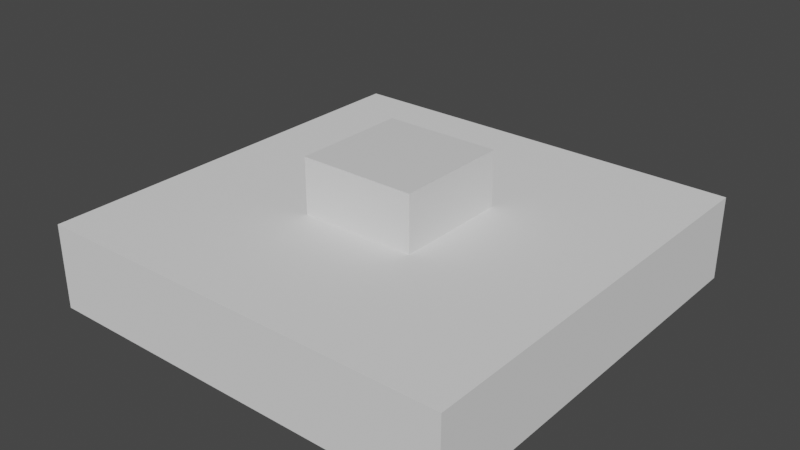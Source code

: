 # Source: ConveyorBaseSource.blend  (saved by Blender 2.93.20; exported with 4.5.12 LTS)
import bpy
from mathutils import Matrix  # noqa: F401  (used for matrix-valued properties, if any)

bpy.ops.wm.read_factory_settings(use_empty=True)
scene = bpy.context.scene
scene.name = 'Scene'

# ---- collections
col_collection = bpy.data.collections.new('Collection'); scene.collection.children.link(col_collection)

# ---- materials (node trees are filled in below, after node groups)
mat_material = bpy.data.materials.new('Material')
mat_material.alpha_threshold = 0.0
mat_material.use_transparent_shadow = False
mat_material.line_color = (0.0, 0.0, 0.0, 1.0)

# ---- material node trees
mat_material.use_nodes = True; mat_material.node_tree.nodes.clear()
_N = mat_material.node_tree.nodes; _L = mat_material.node_tree.links
n0 = _N.new('ShaderNodeOutputMaterial'); n0.name = 'Material Output'; n0.location = (300, 300)
n1 = _N.new('ShaderNodeBsdfPrincipled'); n1.name = 'Principled BSDF'; n1.location = (10, 300)
n1.distribution = 'GGX'
n1.subsurface_method = 'BURLEY'
n1.inputs[2].default_value = 0.4
n1.inputs[3].default_value = 1.45
n1.inputs[27].default_value = (0.0, 0.0, 0.0, 1.0)
n1.inputs[28].default_value = 1.0
_L.new(n1.outputs[0], n0.inputs[0])
n0.is_active_output = True

# ---- world
world_world = bpy.data.worlds.new('World'); scene.world = world_world
world_world.use_nodes = True; world_world.node_tree.nodes.clear()
_N = world_world.node_tree.nodes; _L = world_world.node_tree.links
n0 = _N.new('ShaderNodeOutputWorld'); n0.name = 'World Output'; n0.location = (300, 300)
n1 = _N.new('ShaderNodeBackground'); n1.name = 'Background'; n1.location = (10, 300)
n1.inputs[0].default_value = (0.05088, 0.05088, 0.05088, 1.0)
_L.new(n1.outputs[0], n0.inputs[0])
n0.is_active_output = True
world_world.color = (0.05088, 0.05088, 0.05088)
world_world.use_sun_shadow = False
world_world.sun_shadow_jitter_overblur = 0.0

# ---- meshes
me_cube = bpy.data.meshes.new('Cube')
me_cube.from_pydata([(0.3943, 0.6571, 0.0352), (-0.3943, 0.6571, 0.0352), (-0.3943, -0.6571, 0.0352), (0.3943, -0.6571, 0.0352), (-0.3943, 0.6571, 0.2981), (0.3943, 0.6571, 0.2981), (0.3943, -0.6571, 0.2981), (-0.3943, -0.6571, 0.2981), (-0.6571, 0.3943, 0.0352), (-0.6571, -0.3943, 0.0352), (0.6571, -0.3943, 0.0352), (0.6571, 0.3943, 0.0352), (0.6571, 0.3943, 0.2981), (0.6571, -0.3943, 0.2981), (-0.6571, -0.3943, 0.2981), (-0.6571, 0.3943, 0.2981), (0.2764, 0.2764, 0.6986), (0.2764, -0.2764, 0.6986), (-0.2764, -0.2764, 0.6986), (-0.2764, 0.2764, 0.6986), (-0.2764, -0.2764, 0.2652), (0.2764, -0.2764, 0.2652), (-0.2764, 0.2764, 0.2652), (0.2764, 0.2764, 0.2652)], [], [(4, 5, 0, 1), (2, 7, 14, 9), (11, 12, 13, 10), (3, 10, 13, 6), (10, 3, 2, 9, 8, 1, 0, 11), (0, 5, 12, 11), (6, 7, 2, 3), (1, 8, 15, 4), (6, 13, 12, 5, 4, 15, 14, 7), (14, 15, 8, 9), (18, 17, 16, 19), (23, 22, 19, 16), (20, 21, 17, 18), (22, 20, 18, 19), (21, 23, 16, 17), (20, 22, 23, 21)])
_uv = me_cube.uv_layers.new(name='UVMap')
_uv.uv.foreach_set('vector', [0.452, 0.7323, 0.452, 0.5685, 0.5292, 0.5685, 0.5292, 0.7323, 0.5732, 0.7084, 0.6504, 0.7084, 0.6504, 0.8176, 0.5732, 0.8176, 0.5292, 0.4594, 0.452, 0.4594, 0.452, 0.2956, 0.5292, 0.2956, 0.8568, 0.7209, 0.8568, 0.8301, 0.7796, 0.8301, 0.7796, 0.7209, 0.3308, 0.02202, 0.4079, 0.0992, 0.4079, 0.3308, 0.3308, 0.4079, 0.0992, 0.4079, 0.02202, 0.3308, 0.02202, 0.0992, 0.0992, 0.02202, 0.5292, 0.5685, 0.452, 0.5685, 0.452, 0.4594, 0.5292, 0.4594, 0.7796, 0.7209, 0.7796, 0.5572, 0.8568, 0.5572, 0.8568, 0.7209, 0.978, 0.5572, 0.978, 0.6663, 0.9008, 0.6663, 0.9008, 0.5572, 0.4079, 0.7607, 0.3308, 0.8379, 0.0992, 0.8379, 0.02202, 0.7607, 0.02202, 0.5292, 0.0992, 0.452, 0.3308, 0.452, 0.4079, 0.5292, 0.9008, 0.8301, 0.9008, 0.6663, 0.978, 0.6663, 0.978, 0.8301, 0.7355, 0.458, 0.5732, 0.458, 0.5732, 0.2956, 0.7355, 0.2956, 0.6695, 0.1368, 0.6695, 0.2516, 0.452, 0.2516, 0.452, 0.1368, 0.7135, 0.02202, 0.8283, 0.02202, 0.8283, 0.2395, 0.7135, 0.2395, 0.7796, 0.2956, 0.8944, 0.2956, 0.8944, 0.5131, 0.7796, 0.5131, 0.6695, 0.02202, 0.6695, 0.1368, 0.452, 0.1368, 0.452, 0.02202, 0.5732, 0.6644, 0.5732, 0.502, 0.7355, 0.502, 0.7355, 0.6644])
me_cube.materials.append(mat_material)
me_cube.use_remesh_preserve_volume = False
me_cube.use_remesh_preserve_attributes = False
me_cube.use_mirror_vertex_groups = False
me_cube.update()
me_cube_002 = bpy.data.meshes.new('Cube.002')
me_cube_002.from_pydata([(-1.0, -1.0, 0.0), (-1.0, -1.0, 0.4), (-1.0, 1.0, 0.0), (-1.0, 1.0, 0.4), (1.0, -1.0, 0.0), (1.0, -1.0, 0.4), (1.0, 1.0, 0.0), (1.0, 1.0, 0.4)], [], [(0, 1, 3, 2), (2, 3, 7, 6), (6, 7, 5, 4), (4, 5, 1, 0), (2, 6, 4, 0), (7, 3, 1, 5)])
_uv = me_cube_002.uv_layers.new(name='UVMap')
_uv.uv.foreach_set('vector', [0.375, 0.0, 0.625, 0.0, 0.625, 0.25, 0.375, 0.25, 0.375, 0.25, 0.625, 0.25, 0.625, 0.5, 0.375, 0.5, 0.375, 0.5, 0.625, 0.5, 0.625, 0.75, 0.375, 0.75, 0.375, 0.75, 0.625, 0.75, 0.625, 1.0, 0.375, 1.0, 0.125, 0.5, 0.375, 0.5, 0.375, 0.75, 0.125, 0.75, 0.625, 0.5, 0.875, 0.5, 0.875, 0.75, 0.625, 0.75])
me_cube_002.use_remesh_fix_poles = True
me_cube_002.use_remesh_preserve_attributes = False
me_cube_002.update()
me_cube_004 = bpy.data.meshes.new('Cube.004')
me_cube_004.from_pydata([], [], [])
_uv = me_cube_004.uv_layers.new(name='UVMap')
_uv.uv.foreach_set('vector', [])
me_cube_004.use_remesh_fix_poles = True
me_cube_004.use_remesh_preserve_attributes = False
me_cube_004.update()

# ---- objects
ob_cube = bpy.data.objects.new('Cube', me_cube)
ob_basereference = bpy.data.objects.new('baseReference', me_cube_002)
ob_basereference_001 = bpy.data.objects.new('baseReference.001', me_cube_004)

# ---- transforms, parenting, visibility, modifiers, constraints
ob_cube.parent = ob_basereference
ob_cube.location = (0.0, 0.0, -0.0352)
ob_cube.lock_rotations_4d = False
ob_cube.empty_display_type = 'ARROWS'
ob_cube.lineart.crease_threshold = 0.0
ob_basereference.location = (0.0, 0.0, 0.0)
ob_basereference_001.location = (0.0, 0.0, 0.4)

# ---- collection membership
col_collection.objects.link(ob_cube)
col_collection.objects.link(ob_basereference)
col_collection.objects.link(ob_basereference_001)

# ---- scene / render settings (as saved in the file)
scene.frame_start = 1; scene.frame_end = 250; scene.frame_set(1)
scene.render.engine = 'BLENDER_EEVEE_NEXT'
scene.cycles.use_denoising = False
scene.cycles.samples = 128
scene.cycles.sampling_pattern = 'TABULATED_SOBOL'
scene.cycles.use_adaptive_sampling = False
scene.cycles.use_light_tree = False
scene.view_settings.view_transform = 'Filmic'
bpy.context.view_layer.update()

# ---- added for rendering (the .blend has no active camera and no usable light): camera, sun
cam_auto = bpy.data.cameras.new('AutoCamera')
cam_auto.lens = 50.0
cam_auto.sensor_width = 36.0
cam_auto.clip_end = 1000.0
ob_auto_camera = bpy.data.objects.new('AutoCamera', cam_auto)
scene.collection.objects.link(ob_auto_camera)
ob_auto_camera.location = (2.68796, -3.22555, 2.48209)
ob_auto_camera.rotation_euler = (1.09748, -7.21219e-08, 0.694738)
scene.camera = ob_auto_camera
light_auto_sun = bpy.data.lights.new('AutoSun', 'SUN')
light_auto_sun.energy = 3.0
light_auto_sun.angle = 0.0523599
ob_auto_sun = bpy.data.objects.new('AutoSun', light_auto_sun)
scene.collection.objects.link(ob_auto_sun)
ob_auto_sun.rotation_euler = (0.872665, 0.174533, 0.523599)
bpy.context.view_layer.update()
